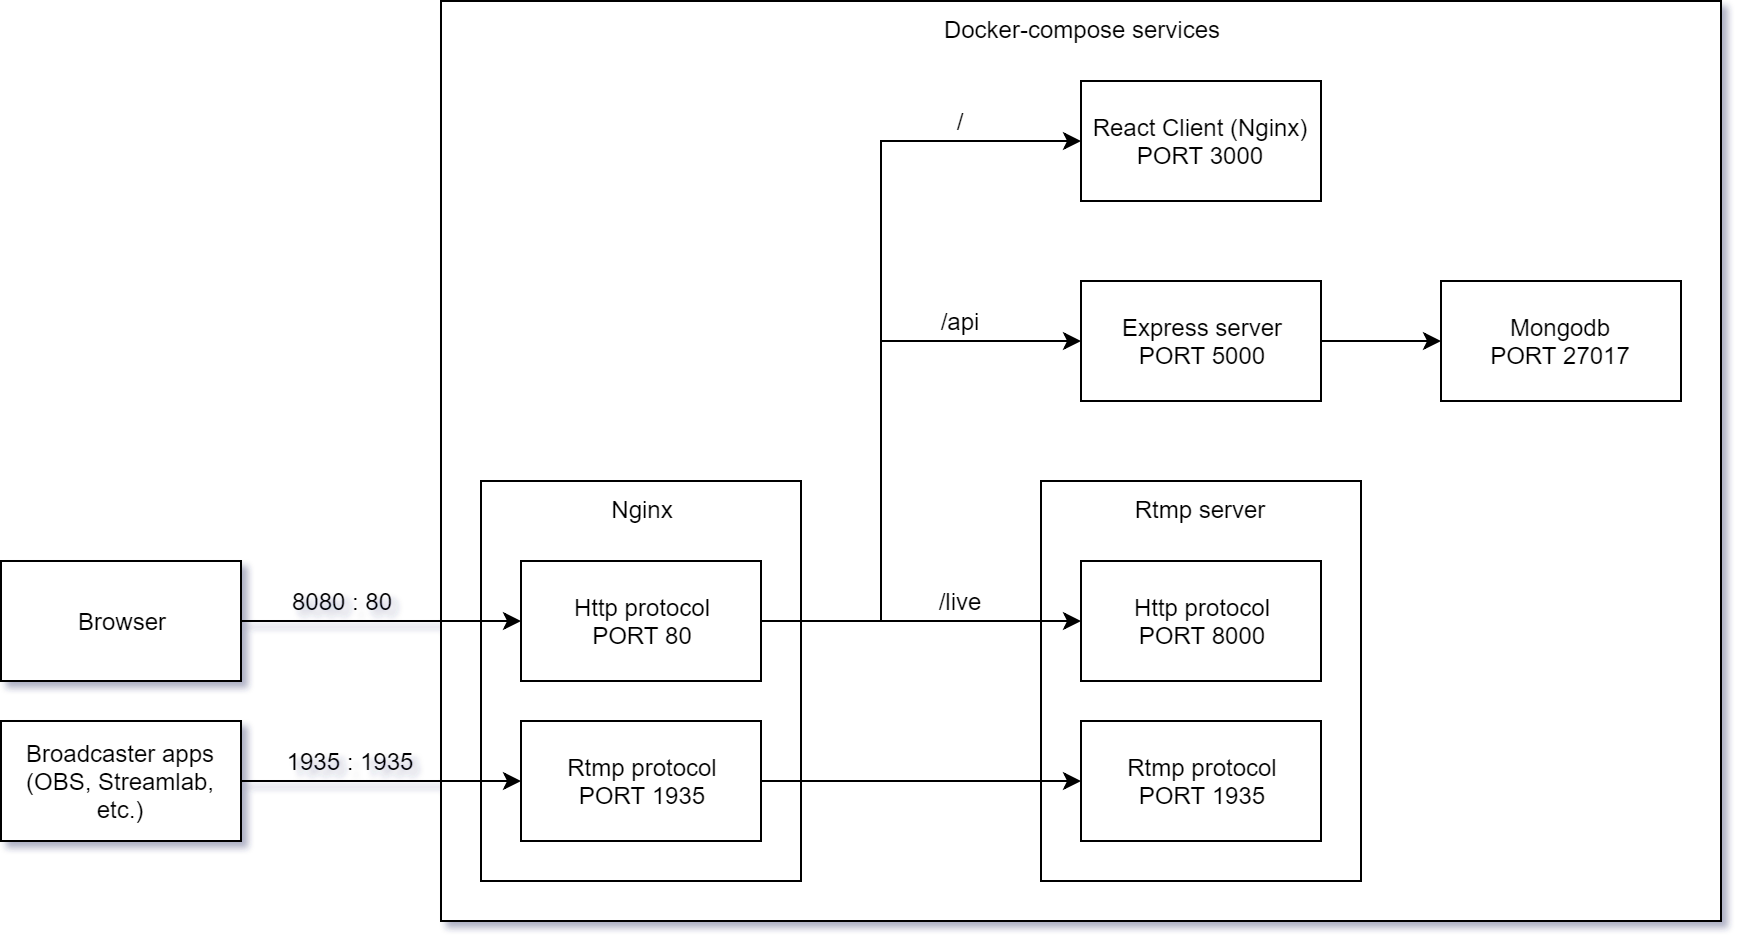

The diagram above was exported from draw.io. Its source (the exported page's mxGraphModel, read from the mxfile embedded in the PNG):
<mxGraphModel dx="1332" dy="836" grid="1" gridSize="10" guides="1" tooltips="1" connect="1" arrows="1" fold="1" page="1" pageScale="1" pageWidth="850" pageHeight="1100" math="0" shadow="0">
  <root>
    <mxCell id="0" />
    <mxCell id="1" parent="0" />
    <mxCell id="eaFAOCg-vSLpkKjdhUhO-18" value="Docker-compose services" style="rounded=0;whiteSpace=wrap;html=1;align=center;verticalAlign=top;" vertex="1" parent="1">
      <mxGeometry x="320" y="80" width="640" height="460" as="geometry" />
    </mxCell>
    <mxCell id="eaFAOCg-vSLpkKjdhUhO-1" value="&lt;div style=&quot;text-align: center&quot;&gt;&lt;span&gt;Nginx&lt;/span&gt;&lt;/div&gt;" style="rounded=0;whiteSpace=wrap;html=1;verticalAlign=top;" vertex="1" parent="1">
      <mxGeometry x="340" y="320" width="160" height="200" as="geometry" />
    </mxCell>
    <mxCell id="eaFAOCg-vSLpkKjdhUhO-2" value="Rtmp server" style="rounded=0;whiteSpace=wrap;html=1;align=center;horizontal=1;labelPosition=center;verticalLabelPosition=middle;verticalAlign=top;" vertex="1" parent="1">
      <mxGeometry x="620" y="320" width="160" height="200" as="geometry" />
    </mxCell>
    <mxCell id="eaFAOCg-vSLpkKjdhUhO-6" value="" style="edgeStyle=orthogonalEdgeStyle;rounded=0;orthogonalLoop=1;jettySize=auto;html=1;" edge="1" parent="1" source="eaFAOCg-vSLpkKjdhUhO-3" target="eaFAOCg-vSLpkKjdhUhO-4">
      <mxGeometry relative="1" as="geometry" />
    </mxCell>
    <mxCell id="eaFAOCg-vSLpkKjdhUhO-3" value="Express server&lt;br&gt;PORT 5000&lt;br&gt;" style="rounded=0;whiteSpace=wrap;html=1;" vertex="1" parent="1">
      <mxGeometry x="640" y="220" width="120" height="60" as="geometry" />
    </mxCell>
    <mxCell id="eaFAOCg-vSLpkKjdhUhO-4" value="Mongodb&lt;br&gt;PORT 27017&lt;br&gt;" style="rounded=0;whiteSpace=wrap;html=1;" vertex="1" parent="1">
      <mxGeometry x="820" y="220" width="120" height="60" as="geometry" />
    </mxCell>
    <mxCell id="eaFAOCg-vSLpkKjdhUhO-5" value="React Client (Nginx)&lt;br&gt;PORT 3000&lt;br&gt;" style="rounded=0;whiteSpace=wrap;html=1;" vertex="1" parent="1">
      <mxGeometry x="640" y="120" width="120" height="60" as="geometry" />
    </mxCell>
    <object label="" id="eaFAOCg-vSLpkKjdhUhO-12">
      <mxCell style="edgeStyle=orthogonalEdgeStyle;rounded=0;orthogonalLoop=1;jettySize=auto;html=1;exitX=1;exitY=0.5;exitDx=0;exitDy=0;entryX=0;entryY=0.5;entryDx=0;entryDy=0;" edge="1" parent="1" source="eaFAOCg-vSLpkKjdhUhO-8" target="eaFAOCg-vSLpkKjdhUhO-5">
        <mxGeometry relative="1" as="geometry">
          <Array as="points">
            <mxPoint x="540" y="390" />
            <mxPoint x="540" y="150" />
          </Array>
        </mxGeometry>
      </mxCell>
    </object>
    <mxCell id="eaFAOCg-vSLpkKjdhUhO-15" style="edgeStyle=orthogonalEdgeStyle;rounded=0;orthogonalLoop=1;jettySize=auto;html=1;exitX=1;exitY=0.5;exitDx=0;exitDy=0;entryX=0;entryY=0.5;entryDx=0;entryDy=0;" edge="1" parent="1" source="eaFAOCg-vSLpkKjdhUhO-8" target="eaFAOCg-vSLpkKjdhUhO-10">
      <mxGeometry relative="1" as="geometry" />
    </mxCell>
    <mxCell id="eaFAOCg-vSLpkKjdhUhO-16" style="edgeStyle=orthogonalEdgeStyle;rounded=0;orthogonalLoop=1;jettySize=auto;html=1;exitX=1;exitY=0.5;exitDx=0;exitDy=0;entryX=0;entryY=0.5;entryDx=0;entryDy=0;" edge="1" parent="1" source="eaFAOCg-vSLpkKjdhUhO-8" target="eaFAOCg-vSLpkKjdhUhO-3">
      <mxGeometry relative="1" as="geometry">
        <Array as="points">
          <mxPoint x="540" y="390" />
          <mxPoint x="540" y="250" />
        </Array>
      </mxGeometry>
    </mxCell>
    <mxCell id="eaFAOCg-vSLpkKjdhUhO-8" value="Http protocol&lt;br&gt;PORT 80" style="rounded=0;whiteSpace=wrap;html=1;" vertex="1" parent="1">
      <mxGeometry x="360" y="360" width="120" height="60" as="geometry" />
    </mxCell>
    <mxCell id="eaFAOCg-vSLpkKjdhUhO-17" style="edgeStyle=orthogonalEdgeStyle;rounded=0;orthogonalLoop=1;jettySize=auto;html=1;exitX=1;exitY=0.5;exitDx=0;exitDy=0;entryX=0;entryY=0.5;entryDx=0;entryDy=0;" edge="1" parent="1" source="eaFAOCg-vSLpkKjdhUhO-9" target="eaFAOCg-vSLpkKjdhUhO-11">
      <mxGeometry relative="1" as="geometry" />
    </mxCell>
    <mxCell id="eaFAOCg-vSLpkKjdhUhO-9" value="Rtmp protocol&lt;br&gt;PORT 1935" style="rounded=0;whiteSpace=wrap;html=1;" vertex="1" parent="1">
      <mxGeometry x="360" y="440" width="120" height="60" as="geometry" />
    </mxCell>
    <mxCell id="eaFAOCg-vSLpkKjdhUhO-10" value="Http protocol&lt;br&gt;PORT 8000&lt;br&gt;" style="rounded=0;whiteSpace=wrap;html=1;" vertex="1" parent="1">
      <mxGeometry x="640" y="360" width="120" height="60" as="geometry" />
    </mxCell>
    <mxCell id="eaFAOCg-vSLpkKjdhUhO-11" value="Rtmp protocol&lt;br&gt;PORT 1935&lt;br&gt;" style="rounded=0;whiteSpace=wrap;html=1;" vertex="1" parent="1">
      <mxGeometry x="640" y="440" width="120" height="60" as="geometry" />
    </mxCell>
    <mxCell id="eaFAOCg-vSLpkKjdhUhO-19" value="/" style="text;html=1;strokeColor=none;fillColor=none;align=center;verticalAlign=middle;whiteSpace=wrap;rounded=0;" vertex="1" parent="1">
      <mxGeometry x="560" y="130" width="40" height="20" as="geometry" />
    </mxCell>
    <mxCell id="eaFAOCg-vSLpkKjdhUhO-20" value="/api" style="text;html=1;strokeColor=none;fillColor=none;align=center;verticalAlign=middle;whiteSpace=wrap;rounded=0;" vertex="1" parent="1">
      <mxGeometry x="560" y="230" width="40" height="20" as="geometry" />
    </mxCell>
    <mxCell id="eaFAOCg-vSLpkKjdhUhO-21" value="/live" style="text;html=1;strokeColor=none;fillColor=none;align=center;verticalAlign=middle;whiteSpace=wrap;rounded=0;" vertex="1" parent="1">
      <mxGeometry x="560" y="370" width="40" height="20" as="geometry" />
    </mxCell>
    <mxCell id="eaFAOCg-vSLpkKjdhUhO-26" style="edgeStyle=orthogonalEdgeStyle;rounded=0;orthogonalLoop=1;jettySize=auto;html=1;exitX=1;exitY=0.5;exitDx=0;exitDy=0;" edge="1" parent="1" source="eaFAOCg-vSLpkKjdhUhO-22" target="eaFAOCg-vSLpkKjdhUhO-8">
      <mxGeometry relative="1" as="geometry" />
    </mxCell>
    <mxCell id="eaFAOCg-vSLpkKjdhUhO-22" value="Browser" style="rounded=0;whiteSpace=wrap;html=1;align=center;" vertex="1" parent="1">
      <mxGeometry x="100" y="360" width="120" height="60" as="geometry" />
    </mxCell>
    <mxCell id="eaFAOCg-vSLpkKjdhUhO-27" style="edgeStyle=orthogonalEdgeStyle;rounded=0;orthogonalLoop=1;jettySize=auto;html=1;exitX=1;exitY=0.5;exitDx=0;exitDy=0;entryX=0;entryY=0.5;entryDx=0;entryDy=0;" edge="1" parent="1" source="eaFAOCg-vSLpkKjdhUhO-23" target="eaFAOCg-vSLpkKjdhUhO-9">
      <mxGeometry relative="1" as="geometry" />
    </mxCell>
    <mxCell id="eaFAOCg-vSLpkKjdhUhO-23" value="&lt;span&gt;Broadcaster apps&lt;br&gt;(OBS, Streamlab, etc.)&lt;br&gt;&lt;/span&gt;" style="rounded=0;whiteSpace=wrap;html=1;align=center;" vertex="1" parent="1">
      <mxGeometry x="100" y="440" width="120" height="60" as="geometry" />
    </mxCell>
    <mxCell id="eaFAOCg-vSLpkKjdhUhO-28" value="8080 : 80" style="text;html=1;strokeColor=none;fillColor=none;align=center;verticalAlign=middle;whiteSpace=wrap;rounded=0;" vertex="1" parent="1">
      <mxGeometry x="240" y="370" width="60" height="20" as="geometry" />
    </mxCell>
    <mxCell id="eaFAOCg-vSLpkKjdhUhO-29" value="1935 : 1935" style="text;html=1;strokeColor=none;fillColor=none;align=center;verticalAlign=middle;whiteSpace=wrap;rounded=0;" vertex="1" parent="1">
      <mxGeometry x="240" y="450" width="70" height="20" as="geometry" />
    </mxCell>
  </root>
</mxGraphModel>